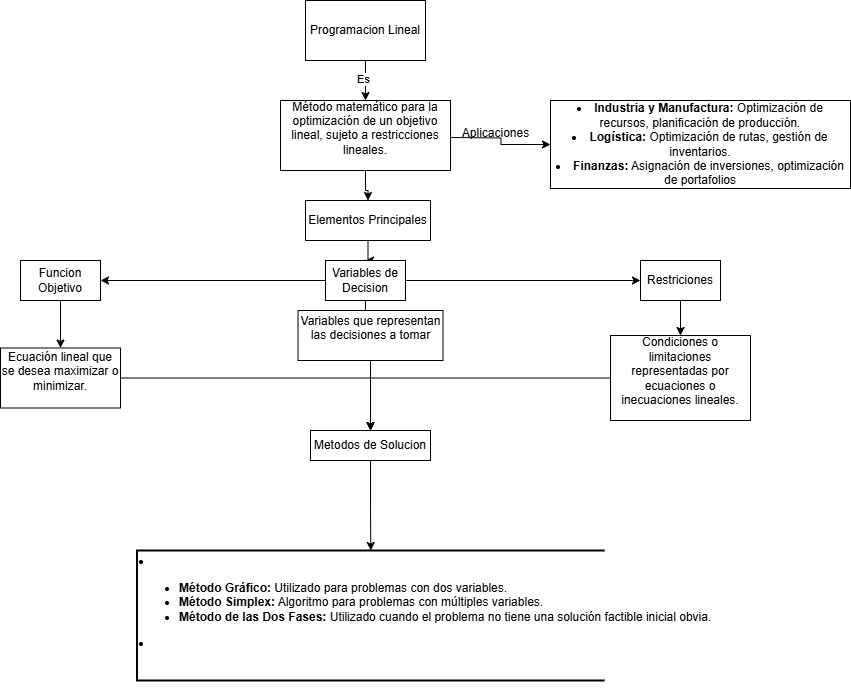

The diagram above was exported from draw.io. Its source (the exported page's mxGraphModel, read from the mxfile embedded in the PNG):
<mxGraphModel dx="1769" dy="664" grid="1" gridSize="10" guides="1" tooltips="1" connect="1" arrows="1" fold="1" page="1" pageScale="1" pageWidth="850" pageHeight="1100" math="0" shadow="0">
  <root>
    <mxCell id="0" />
    <mxCell id="1" parent="0" />
    <mxCell id="HKGgSoZ4RM3Xbc9mm9Bs-4" value="" style="edgeStyle=orthogonalEdgeStyle;rounded=0;orthogonalLoop=1;jettySize=auto;html=1;" edge="1" parent="1" source="HKGgSoZ4RM3Xbc9mm9Bs-2" target="HKGgSoZ4RM3Xbc9mm9Bs-3">
      <mxGeometry relative="1" as="geometry" />
    </mxCell>
    <mxCell id="HKGgSoZ4RM3Xbc9mm9Bs-5" value="Es" style="edgeLabel;html=1;align=center;verticalAlign=middle;resizable=0;points=[];" vertex="1" connectable="0" parent="HKGgSoZ4RM3Xbc9mm9Bs-4">
      <mxGeometry x="-0.1" y="-3" relative="1" as="geometry">
        <mxPoint as="offset" />
      </mxGeometry>
    </mxCell>
    <mxCell id="HKGgSoZ4RM3Xbc9mm9Bs-2" value="Programacion Lineal" style="rounded=0;whiteSpace=wrap;html=1;" vertex="1" parent="1">
      <mxGeometry x="375" width="120" height="60" as="geometry" />
    </mxCell>
    <mxCell id="HKGgSoZ4RM3Xbc9mm9Bs-7" value="" style="edgeStyle=orthogonalEdgeStyle;rounded=0;orthogonalLoop=1;jettySize=auto;html=1;" edge="1" parent="1" source="HKGgSoZ4RM3Xbc9mm9Bs-3" target="HKGgSoZ4RM3Xbc9mm9Bs-6">
      <mxGeometry relative="1" as="geometry" />
    </mxCell>
    <mxCell id="HKGgSoZ4RM3Xbc9mm9Bs-29" value="" style="edgeStyle=orthogonalEdgeStyle;rounded=0;orthogonalLoop=1;jettySize=auto;html=1;" edge="1" parent="1" target="HKGgSoZ4RM3Xbc9mm9Bs-28">
      <mxGeometry relative="1" as="geometry">
        <mxPoint x="520" y="137" as="sourcePoint" />
      </mxGeometry>
    </mxCell>
    <mxCell id="HKGgSoZ4RM3Xbc9mm9Bs-3" value="&#10;Método matemático para la optimización de un objetivo lineal, sujeto a restricciones lineales.&#10;&#10;" style="rounded=0;whiteSpace=wrap;html=1;" vertex="1" parent="1">
      <mxGeometry x="350" y="100" width="170" height="70" as="geometry" />
    </mxCell>
    <mxCell id="HKGgSoZ4RM3Xbc9mm9Bs-14" value="" style="edgeStyle=orthogonalEdgeStyle;rounded=0;orthogonalLoop=1;jettySize=auto;html=1;" edge="1" parent="1" source="HKGgSoZ4RM3Xbc9mm9Bs-6" target="HKGgSoZ4RM3Xbc9mm9Bs-9">
      <mxGeometry relative="1" as="geometry" />
    </mxCell>
    <mxCell id="HKGgSoZ4RM3Xbc9mm9Bs-6" value="Elementos Principales" style="whiteSpace=wrap;html=1;rounded=0;" vertex="1" parent="1">
      <mxGeometry x="375" y="200" width="125" height="40" as="geometry" />
    </mxCell>
    <mxCell id="HKGgSoZ4RM3Xbc9mm9Bs-12" value="" style="edgeStyle=orthogonalEdgeStyle;rounded=0;orthogonalLoop=1;jettySize=auto;html=1;" edge="1" parent="1" source="HKGgSoZ4RM3Xbc9mm9Bs-9" target="HKGgSoZ4RM3Xbc9mm9Bs-11">
      <mxGeometry relative="1" as="geometry" />
    </mxCell>
    <mxCell id="HKGgSoZ4RM3Xbc9mm9Bs-13" value="" style="edgeStyle=orthogonalEdgeStyle;rounded=0;orthogonalLoop=1;jettySize=auto;html=1;" edge="1" parent="1" source="HKGgSoZ4RM3Xbc9mm9Bs-9" target="HKGgSoZ4RM3Xbc9mm9Bs-10">
      <mxGeometry relative="1" as="geometry" />
    </mxCell>
    <mxCell id="HKGgSoZ4RM3Xbc9mm9Bs-18" value="" style="edgeStyle=orthogonalEdgeStyle;rounded=0;orthogonalLoop=1;jettySize=auto;html=1;" edge="1" parent="1" source="HKGgSoZ4RM3Xbc9mm9Bs-9" target="HKGgSoZ4RM3Xbc9mm9Bs-16">
      <mxGeometry relative="1" as="geometry" />
    </mxCell>
    <mxCell id="HKGgSoZ4RM3Xbc9mm9Bs-9" value="Variables de Decision" style="rounded=0;whiteSpace=wrap;html=1;" vertex="1" parent="1">
      <mxGeometry x="395" y="260" width="80" height="40" as="geometry" />
    </mxCell>
    <mxCell id="HKGgSoZ4RM3Xbc9mm9Bs-19" value="" style="edgeStyle=orthogonalEdgeStyle;rounded=0;orthogonalLoop=1;jettySize=auto;html=1;" edge="1" parent="1" source="HKGgSoZ4RM3Xbc9mm9Bs-10" target="HKGgSoZ4RM3Xbc9mm9Bs-15">
      <mxGeometry relative="1" as="geometry" />
    </mxCell>
    <mxCell id="HKGgSoZ4RM3Xbc9mm9Bs-10" value="Funcion Objetivo" style="rounded=0;whiteSpace=wrap;html=1;" vertex="1" parent="1">
      <mxGeometry x="90" y="260" width="80" height="40" as="geometry" />
    </mxCell>
    <mxCell id="HKGgSoZ4RM3Xbc9mm9Bs-20" value="" style="edgeStyle=orthogonalEdgeStyle;rounded=0;orthogonalLoop=1;jettySize=auto;html=1;" edge="1" parent="1" source="HKGgSoZ4RM3Xbc9mm9Bs-11" target="HKGgSoZ4RM3Xbc9mm9Bs-17">
      <mxGeometry relative="1" as="geometry" />
    </mxCell>
    <mxCell id="HKGgSoZ4RM3Xbc9mm9Bs-11" value="Restriciones" style="rounded=0;whiteSpace=wrap;html=1;" vertex="1" parent="1">
      <mxGeometry x="710" y="260" width="80" height="40" as="geometry" />
    </mxCell>
    <mxCell id="HKGgSoZ4RM3Xbc9mm9Bs-23" value="" style="edgeStyle=orthogonalEdgeStyle;rounded=0;orthogonalLoop=1;jettySize=auto;html=1;" edge="1" parent="1" source="HKGgSoZ4RM3Xbc9mm9Bs-15" target="HKGgSoZ4RM3Xbc9mm9Bs-21">
      <mxGeometry relative="1" as="geometry" />
    </mxCell>
    <mxCell id="HKGgSoZ4RM3Xbc9mm9Bs-15" value="&#10;Ecuación lineal que se desea maximizar o minimizar.&#10;&#10;" style="rounded=0;whiteSpace=wrap;html=1;" vertex="1" parent="1">
      <mxGeometry x="70" y="347.5" width="120" height="60" as="geometry" />
    </mxCell>
    <mxCell id="HKGgSoZ4RM3Xbc9mm9Bs-22" value="" style="edgeStyle=orthogonalEdgeStyle;rounded=0;orthogonalLoop=1;jettySize=auto;html=1;" edge="1" parent="1" source="HKGgSoZ4RM3Xbc9mm9Bs-16" target="HKGgSoZ4RM3Xbc9mm9Bs-21">
      <mxGeometry relative="1" as="geometry" />
    </mxCell>
    <mxCell id="HKGgSoZ4RM3Xbc9mm9Bs-16" value="&#10; Variables que representan las decisiones a tomar&#10;&#10;" style="rounded=0;whiteSpace=wrap;html=1;" vertex="1" parent="1">
      <mxGeometry x="367.5" y="310" width="145" height="50" as="geometry" />
    </mxCell>
    <mxCell id="HKGgSoZ4RM3Xbc9mm9Bs-24" value="" style="edgeStyle=orthogonalEdgeStyle;rounded=0;orthogonalLoop=1;jettySize=auto;html=1;" edge="1" parent="1" source="HKGgSoZ4RM3Xbc9mm9Bs-17" target="HKGgSoZ4RM3Xbc9mm9Bs-21">
      <mxGeometry relative="1" as="geometry" />
    </mxCell>
    <mxCell id="HKGgSoZ4RM3Xbc9mm9Bs-17" value="&#10;Condiciones o limitaciones representadas por ecuaciones o inecuaciones lineales.&#10;&#10;" style="rounded=0;whiteSpace=wrap;html=1;" vertex="1" parent="1">
      <mxGeometry x="680" y="335" width="140" height="85" as="geometry" />
    </mxCell>
    <mxCell id="HKGgSoZ4RM3Xbc9mm9Bs-27" value="" style="edgeStyle=orthogonalEdgeStyle;rounded=0;orthogonalLoop=1;jettySize=auto;html=1;" edge="1" parent="1" source="HKGgSoZ4RM3Xbc9mm9Bs-21" target="HKGgSoZ4RM3Xbc9mm9Bs-26">
      <mxGeometry relative="1" as="geometry" />
    </mxCell>
    <mxCell id="HKGgSoZ4RM3Xbc9mm9Bs-21" value="Metodos de Solucion" style="rounded=0;whiteSpace=wrap;html=1;" vertex="1" parent="1">
      <mxGeometry x="380" y="430" width="120" height="30" as="geometry" />
    </mxCell>
    <mxCell id="HKGgSoZ4RM3Xbc9mm9Bs-26" value="&#10;&lt;li&gt;&lt;ul&gt;&lt;li&gt;&lt;strong&gt;Método Gráfico:&lt;/strong&gt; Utilizado para problemas con dos variables.&lt;/li&gt;&lt;li&gt;&lt;strong&gt;Método Simplex:&lt;/strong&gt; Algoritmo para problemas con múltiples variables.&lt;/li&gt;&lt;li&gt;&lt;strong&gt;Método de las Dos Fases:&lt;/strong&gt; Utilizado cuando el problema no tiene una solución factible inicial obvia.&lt;/li&gt;&lt;/ul&gt;&lt;/li&gt;&lt;li&gt;&lt;p&gt;&lt;/p&gt;&lt;/li&gt;&#10;&#10;" style="strokeWidth=2;html=1;shape=mxgraph.flowchart.annotation_1;align=left;pointerEvents=1;" vertex="1" parent="1">
      <mxGeometry x="206.5" y="550" width="467.5" height="130" as="geometry" />
    </mxCell>
    <mxCell id="HKGgSoZ4RM3Xbc9mm9Bs-28" value="&lt;li&gt;&lt;strong&gt;Industria y Manufactura:&lt;/strong&gt; Optimización de recursos, planificación de producción.&lt;/li&gt;&lt;li&gt;&lt;strong&gt;Logística:&lt;/strong&gt; Optimización de rutas, gestión de inventarios.&lt;/li&gt;&lt;li&gt;&lt;strong&gt;Finanzas:&lt;/strong&gt; Asignación de inversiones, optimización de portafolios&lt;/li&gt;" style="rounded=0;whiteSpace=wrap;html=1;" vertex="1" parent="1">
      <mxGeometry x="620" y="100" width="300" height="88" as="geometry" />
    </mxCell>
    <mxCell id="HKGgSoZ4RM3Xbc9mm9Bs-30" value="Aplicaciones" style="text;html=1;align=center;verticalAlign=middle;resizable=0;points=[];autosize=1;strokeColor=none;fillColor=none;" vertex="1" parent="1">
      <mxGeometry x="520" y="118" width="90" height="30" as="geometry" />
    </mxCell>
  </root>
</mxGraphModel>